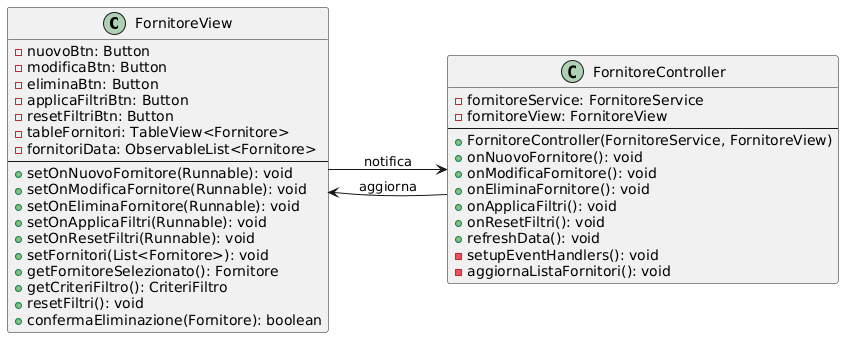

The diagram above was rendered by PlantUML. Its source (embedded in the PNG):
@startuml
left to right direction
class FornitoreView {
        - nuovoBtn: Button
        - modificaBtn: Button
        - eliminaBtn: Button
        - applicaFiltriBtn: Button
        - resetFiltriBtn: Button
        - tableFornitori: TableView<Fornitore>
        - fornitoriData: ObservableList<Fornitore>
        --
        + setOnNuovoFornitore(Runnable): void
        + setOnModificaFornitore(Runnable): void
        + setOnEliminaFornitore(Runnable): void
        + setOnApplicaFiltri(Runnable): void
        + setOnResetFiltri(Runnable): void
        + setFornitori(List<Fornitore>): void
        + getFornitoreSelezionato(): Fornitore
        + getCriteriFiltro(): CriteriFiltro
        + resetFiltri(): void
        + confermaEliminazione(Fornitore): boolean
    }

    class FornitoreController {
        - fornitoreService: FornitoreService
        - fornitoreView: FornitoreView
        --
        + FornitoreController(FornitoreService, FornitoreView)
        + onNuovoFornitore(): void
        + onModificaFornitore(): void
        + onEliminaFornitore(): void
        + onApplicaFiltri(): void
        + onResetFiltri(): void
        + refreshData(): void
        - setupEventHandlers(): void
        - aggiornaListaFornitori(): void
    }
    
FornitoreView --> FornitoreController : notifica
FornitoreController --> FornitoreView : aggiorna
@enduml